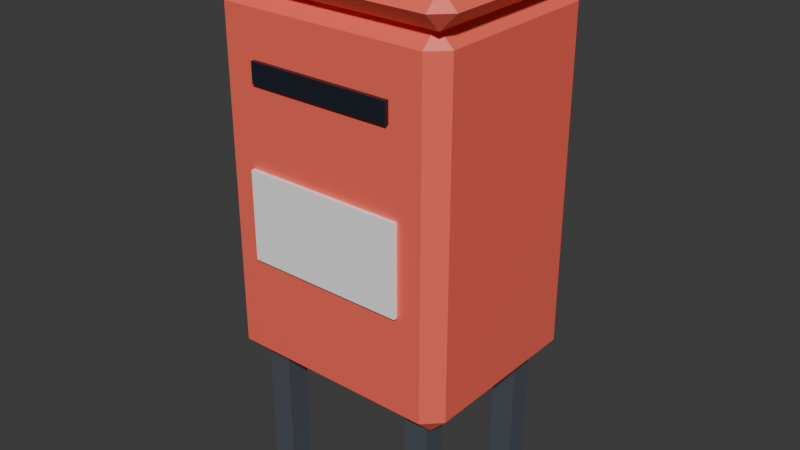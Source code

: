 # Source: mailbox.blend  (saved by Blender 5.3.31; exported with 4.5.12 LTS)
import bpy
from mathutils import Matrix  # noqa: F401  (used for matrix-valued properties, if any)

bpy.ops.wm.read_factory_settings(use_empty=True)
scene = bpy.context.scene
scene.name = 'Scene'

# ---- collections
col_mailbox = bpy.data.collections.new('mailbox'); scene.collection.children.link(col_mailbox)

# ---- materials (node trees are filled in below, after node groups)
mat_pal_coral = bpy.data.materials.new('pal_coral')
mat_pal_coral.diffuse_color = (1.0, 0.147, 0.1022, 1.0)
mat_pal_coral.roughness = 0.35
mat_pal_night = bpy.data.materials.new('pal_night')
mat_pal_night.diffuse_color = (0.0137, 0.01764, 0.02956, 1.0)
mat_pal_night.roughness = 0.35
mat_pal_white = bpy.data.materials.new('pal_white')
mat_pal_white.diffuse_color = (1.0, 1.0, 1.0, 1.0)
mat_pal_white.roughness = 0.35
mat_pal_asphalt = bpy.data.materials.new('pal_asphalt')
mat_pal_asphalt.diffuse_color = (0.06848, 0.07819, 0.0999, 1.0)
mat_pal_asphalt.roughness = 0.8

# ---- material node trees
mat_pal_coral.use_nodes = True; mat_pal_coral.node_tree.nodes.clear()
_N = mat_pal_coral.node_tree.nodes; _L = mat_pal_coral.node_tree.links
n0 = _N.new('ShaderNodeBsdfPrincipled'); n0.name = 'Principled BSDF'; n0.location = (-200, 100)
n0.inputs[0].default_value = (1.0, 0.147, 0.1022, 1.0)
n0.inputs[2].default_value = 0.35
n0.inputs[10].default_value = 0.005
n1 = _N.new('ShaderNodeOutputMaterial'); n1.name = 'Material Output'; n1.location = (200, 100)
_L.new(n0.outputs[0], n1.inputs[0])
n1.is_active_output = True
mat_pal_night.use_nodes = True; mat_pal_night.node_tree.nodes.clear()
_N = mat_pal_night.node_tree.nodes; _L = mat_pal_night.node_tree.links
n0 = _N.new('ShaderNodeBsdfPrincipled'); n0.name = 'Principled BSDF'; n0.location = (-200, 100)
n0.inputs[0].default_value = (0.0137, 0.01764, 0.02956, 1.0)
n0.inputs[2].default_value = 0.35
n0.inputs[10].default_value = 0.005
n1 = _N.new('ShaderNodeOutputMaterial'); n1.name = 'Material Output'; n1.location = (200, 100)
_L.new(n0.outputs[0], n1.inputs[0])
n1.is_active_output = True
mat_pal_white.use_nodes = True; mat_pal_white.node_tree.nodes.clear()
_N = mat_pal_white.node_tree.nodes; _L = mat_pal_white.node_tree.links
n0 = _N.new('ShaderNodeBsdfPrincipled'); n0.name = 'Principled BSDF'; n0.location = (-200, 100)
n0.inputs[0].default_value = (1.0, 1.0, 1.0, 1.0)
n0.inputs[2].default_value = 0.35
n0.inputs[10].default_value = 0.005
n1 = _N.new('ShaderNodeOutputMaterial'); n1.name = 'Material Output'; n1.location = (200, 100)
_L.new(n0.outputs[0], n1.inputs[0])
n1.is_active_output = True
mat_pal_asphalt.use_nodes = True; mat_pal_asphalt.node_tree.nodes.clear()
_N = mat_pal_asphalt.node_tree.nodes; _L = mat_pal_asphalt.node_tree.links
n0 = _N.new('ShaderNodeBsdfPrincipled'); n0.name = 'Principled BSDF'; n0.location = (-200, 100)
n0.inputs[0].default_value = (0.06848, 0.07819, 0.0999, 1.0)
n0.inputs[2].default_value = 0.8
n0.inputs[10].default_value = 0.005
n1 = _N.new('ShaderNodeOutputMaterial'); n1.name = 'Material Output'; n1.location = (200, 100)
_L.new(n0.outputs[0], n1.inputs[0])
n1.is_active_output = True

# ---- world
world_world = bpy.data.worlds.new('World'); scene.world = world_world
world_world.use_nodes = True; world_world.node_tree.nodes.clear()
_N = world_world.node_tree.nodes; _L = world_world.node_tree.links
n0 = _N.new('ShaderNodeOutputWorld'); n0.name = 'World Output'; n0.location = (200, 100)
n1 = _N.new('ShaderNodeBackground'); n1.name = 'Background'; n1.location = (-200, 100)
n1.inputs[0].default_value = (0.05088, 0.05088, 0.05088, 1.0)
_L.new(n1.outputs[0], n0.inputs[0])
n0.is_active_output = True
world_world.color = (0.05088, 0.05088, 0.05088)
world_world.sun_shadow_jitter_overblur = 0.0

# ---- meshes
me_mailbox = bpy.data.meshes.new('mailbox')
me_mailbox.from_pydata([(0.18, -0.25, 1.07), (-0.18, -0.25, 1.07), (0.18, -0.26, 1.07), (-0.18, -0.26, 1.07), (0.18, -0.25, 1.02), (-0.18, -0.25, 1.02), (0.18, -0.26, 1.02), (-0.18, -0.26, 1.02), (-0.26, -0.25, 0.36), (-0.3, -0.21, 0.36), (-0.26, -0.21, 0.32), (0.26, -0.25, 0.36), (0.26, -0.21, 0.32), (0.3, -0.21, 0.36), (-0.3, 0.21, 0.36), (-0.26, 0.25, 0.36), (-0.26, 0.21, 0.32), (0.26, 0.25, 0.36), (0.3, 0.21, 0.36), (0.26, 0.21, 0.32), (-0.3, -0.21, 1.18), (-0.26, -0.25, 1.18), (-0.26, -0.21, 1.22), (0.26, -0.25, 1.18), (0.3, -0.21, 1.18), (0.26, -0.21, 1.22), (-0.3, 0.21, 1.18), (-0.26, 0.21, 1.22), (-0.26, 0.25, 1.18), (0.3, 0.21, 1.18), (0.26, 0.25, 1.18), (0.26, 0.21, 1.22), (0.33, 0.24, 1.26), (0.29, 0.28, 1.26), (0.29, 0.24, 1.3), (-0.33, 0.24, 1.26), (-0.29, 0.24, 1.3), (-0.29, 0.28, 1.26), (0.29, -0.28, 1.26), (0.33, -0.24, 1.26), (0.29, -0.24, 1.3), (-0.33, -0.24, 1.26), (-0.29, -0.28, 1.26), (-0.29, -0.24, 1.3), (0.29, 0.24, 1.22), (-0.29, 0.24, 1.22), (0.29, -0.24, 1.22), (-0.29, -0.24, 1.22), (-0.2, -0.26, 0.6), (0.2, -0.26, 0.6), (-0.2, -0.25, 0.6), (0.2, -0.25, 0.6), (-0.2, -0.26, 0.82), (0.2, -0.26, 0.82), (-0.2, -0.25, 0.82), (0.2, -0.25, 0.82), (-0.24, -0.2, 0.0), (-0.18, -0.2, 0.0), (-0.24, -0.14, 0.0), (-0.18, -0.14, 0.0), (-0.24, -0.2, 0.32), (-0.18, -0.2, 0.32), (-0.24, -0.14, 0.32), (-0.18, -0.14, 0.32), (-0.24, 0.14, 0.0), (-0.18, 0.14, 0.0), (-0.24, 0.2, 0.0), (-0.18, 0.2, 0.0), (-0.24, 0.14, 0.32), (-0.18, 0.14, 0.32), (-0.24, 0.2, 0.32), (-0.18, 0.2, 0.32), (0.18, -0.2, 0.0), (0.24, -0.2, 0.0), (0.18, -0.14, 0.0), (0.24, -0.14, 0.0), (0.18, -0.2, 0.32), (0.24, -0.2, 0.32), (0.18, -0.14, 0.32), (0.24, -0.14, 0.32), (0.18, 0.14, 0.0), (0.24, 0.14, 0.0), (0.18, 0.2, 0.0), (0.24, 0.2, 0.0), (0.18, 0.14, 0.32), (0.24, 0.14, 0.32), (0.18, 0.2, 0.32), (0.24, 0.2, 0.32)], [], [(7, 6, 2, 3), (7, 5, 4, 6), (6, 4, 0, 2), (7, 3, 1, 5), (5, 1, 0, 4), (3, 2, 0, 1), (8, 9, 10), (11, 12, 13), (14, 15, 16), (17, 18, 19), (20, 21, 22), (23, 24, 25), (26, 27, 28), (29, 30, 31), (11, 8, 10, 12), (9, 14, 16, 10), (15, 17, 19, 16), (18, 13, 12, 19), (26, 20, 22, 27), (21, 23, 25, 22), (24, 29, 31, 25), (30, 28, 27, 31), (20, 9, 8, 21), (13, 24, 23, 11), (14, 26, 28, 15), (29, 18, 17, 30), (8, 11, 23, 21), (10, 16, 19, 12), (9, 20, 26, 14), (13, 18, 29, 24), (15, 28, 30, 17), (22, 25, 31, 27), (32, 33, 34), (35, 36, 37), (38, 39, 40), (41, 42, 43), (33, 32, 44), (35, 37, 45), (38, 46, 39), (42, 41, 47), (39, 32, 34, 40), (32, 39, 46, 44), (37, 33, 44, 45), (41, 35, 45, 47), (38, 42, 47, 46), (33, 37, 36, 34), (42, 38, 40, 43), (35, 41, 43, 36), (43, 40, 34, 36), (47, 45, 44, 46), (48, 50, 51, 49), (52, 53, 55, 54), (48, 49, 53, 52), (50, 54, 55, 51), (48, 52, 54, 50), (49, 51, 55, 53), (56, 58, 59, 57), (60, 61, 63, 62), (56, 57, 61, 60), (58, 62, 63, 59), (56, 60, 62, 58), (57, 59, 63, 61), (64, 66, 67, 65), (68, 69, 71, 70), (64, 65, 69, 68), (66, 70, 71, 67), (64, 68, 70, 66), (65, 67, 71, 69), (72, 74, 75, 73), (76, 77, 79, 78), (72, 73, 77, 76), (74, 78, 79, 75), (72, 76, 78, 74), (73, 75, 79, 77), (80, 82, 83, 81), (84, 85, 87, 86), (80, 81, 85, 84), (82, 86, 87, 83), (80, 84, 86, 82), (81, 83, 87, 85)])
me_mailbox.polygons.foreach_set('material_index', [1, 1, 1, 1, 1, 1, 0, 0, 0, 0, 0, 0, 0, 0, 0, 0, 0, 0, 0, 0, 0, 0, 0, 0, 0, 0, 0, 0, 0, 0, 0, 0, 0, 0, 0, 0, 0, 0, 0, 0, 0, 0, 0, 0, 0, 0, 0, 0, 0, 0, 2, 2, 2, 2, 2, 2, 3, 3, 3, 3, 3, 3, 3, 3, 3, 3, 3, 3, 3, 3, 3, 3, 3, 3, 3, 3, 3, 3, 3, 3])
me_mailbox.materials.append(mat_pal_coral)
me_mailbox.materials.append(mat_pal_night)
me_mailbox.materials.append(mat_pal_white)
me_mailbox.materials.append(mat_pal_asphalt)
me_mailbox.update()

# ---- objects
ob_mailbox = bpy.data.objects.new('mailbox', me_mailbox)

# ---- transforms, parenting, visibility, modifiers, constraints
ob_mailbox.location = (0.0, 0.0, 0.0)

# ---- collection membership
col_mailbox.objects.link(ob_mailbox)

# ---- scene / render settings (as saved in the file)
scene.frame_start = 1; scene.frame_end = 250; scene.frame_set(1)
scene.render.engine = 'BLENDER_EEVEE_NEXT'
scene.render.bake_bias = 0.0
scene.render.bake_samples = 0
scene.render.compositor_device = 'GPU'
scene.eevee.use_volume_custom_range = False
scene.eevee.fast_gi_thickness_near = 0.1
scene.eevee.fast_gi_thickness_far = 0.0
scene.eevee.ray_tracing_options.screen_trace_thickness = 0.1
bpy.context.view_layer.update()

# ---- added for rendering (the .blend has no active camera and no usable light): camera, sun
cam_auto = bpy.data.cameras.new('AutoCamera')
cam_auto.lens = 50.0
cam_auto.sensor_width = 36.0
cam_auto.clip_end = 1000.0
ob_auto_camera = bpy.data.objects.new('AutoCamera', cam_auto)
scene.collection.objects.link(ob_auto_camera)
ob_auto_camera.location = (1.44501, -1.73401, 1.80601)
ob_auto_camera.rotation_euler = (1.09748, -7.21219e-08, 0.694738)
scene.camera = ob_auto_camera
light_auto_sun = bpy.data.lights.new('AutoSun', 'SUN')
light_auto_sun.energy = 3.0
light_auto_sun.angle = 0.0523599
ob_auto_sun = bpy.data.objects.new('AutoSun', light_auto_sun)
scene.collection.objects.link(ob_auto_sun)
ob_auto_sun.rotation_euler = (0.872665, 0.174533, 0.523599)
bpy.context.view_layer.update()
